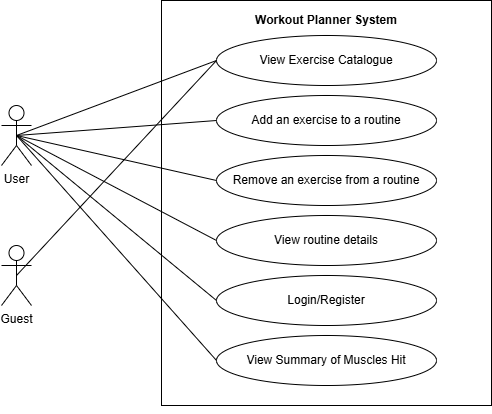

The diagram above was exported from draw.io. Its source (the exported page's mxGraphModel, read from the mxfile embedded in the PNG):
<mxGraphModel dx="756" dy="400" grid="1" gridSize="10" guides="1" tooltips="1" connect="1" arrows="1" fold="1" page="1" pageScale="1" pageWidth="850" pageHeight="1100" math="0" shadow="0">
  <root>
    <mxCell id="0" />
    <mxCell id="1" parent="0" />
    <mxCell id="51QEPz9WS0Qymyf7y3Ub-1" value="User" style="shape=umlActor;verticalLabelPosition=bottom;verticalAlign=top;html=1;outlineConnect=0;" vertex="1" parent="1">
      <mxGeometry x="160" y="130" width="30" height="60" as="geometry" />
    </mxCell>
    <mxCell id="51QEPz9WS0Qymyf7y3Ub-3" value="" style="rounded=0;whiteSpace=wrap;html=1;fillColor=none;" vertex="1" parent="1">
      <mxGeometry x="320" y="25" width="330" height="405" as="geometry" />
    </mxCell>
    <mxCell id="51QEPz9WS0Qymyf7y3Ub-4" value="&lt;b&gt;Workout Planner System&lt;/b&gt;" style="text;html=1;align=center;verticalAlign=middle;whiteSpace=wrap;rounded=0;" vertex="1" parent="1">
      <mxGeometry x="330" y="30" width="310" height="30" as="geometry" />
    </mxCell>
    <mxCell id="51QEPz9WS0Qymyf7y3Ub-5" value="View Exercise Catalogue" style="ellipse;whiteSpace=wrap;html=1;" vertex="1" parent="1">
      <mxGeometry x="375" y="60" width="220" height="50" as="geometry" />
    </mxCell>
    <mxCell id="51QEPz9WS0Qymyf7y3Ub-8" value="Add an exercise to a routine" style="ellipse;whiteSpace=wrap;html=1;" vertex="1" parent="1">
      <mxGeometry x="375" y="120" width="220" height="50" as="geometry" />
    </mxCell>
    <mxCell id="51QEPz9WS0Qymyf7y3Ub-9" value="Remove an exercise from a routine" style="ellipse;whiteSpace=wrap;html=1;" vertex="1" parent="1">
      <mxGeometry x="375" y="180" width="220" height="50" as="geometry" />
    </mxCell>
    <mxCell id="51QEPz9WS0Qymyf7y3Ub-10" value="View routine details" style="ellipse;whiteSpace=wrap;html=1;" vertex="1" parent="1">
      <mxGeometry x="375" y="240" width="220" height="50" as="geometry" />
    </mxCell>
    <mxCell id="51QEPz9WS0Qymyf7y3Ub-11" value="Login/Register" style="ellipse;whiteSpace=wrap;html=1;" vertex="1" parent="1">
      <mxGeometry x="375" y="300" width="220" height="50" as="geometry" />
    </mxCell>
    <mxCell id="51QEPz9WS0Qymyf7y3Ub-12" value="View Summary of Muscles Hit" style="ellipse;whiteSpace=wrap;html=1;" vertex="1" parent="1">
      <mxGeometry x="375" y="360" width="220" height="50" as="geometry" />
    </mxCell>
    <mxCell id="51QEPz9WS0Qymyf7y3Ub-15" value="Guest" style="shape=umlActor;verticalLabelPosition=bottom;verticalAlign=top;html=1;outlineConnect=0;" vertex="1" parent="1">
      <mxGeometry x="160" y="270" width="30" height="60" as="geometry" />
    </mxCell>
    <mxCell id="51QEPz9WS0Qymyf7y3Ub-18" value="" style="endArrow=none;html=1;rounded=0;entryX=0;entryY=0.5;entryDx=0;entryDy=0;exitX=0.5;exitY=0.5;exitDx=0;exitDy=0;exitPerimeter=0;" edge="1" parent="1" source="51QEPz9WS0Qymyf7y3Ub-15" target="51QEPz9WS0Qymyf7y3Ub-5">
      <mxGeometry width="50" height="50" relative="1" as="geometry">
        <mxPoint x="300" y="290" as="sourcePoint" />
        <mxPoint x="350" y="240" as="targetPoint" />
      </mxGeometry>
    </mxCell>
    <mxCell id="51QEPz9WS0Qymyf7y3Ub-19" value="" style="endArrow=none;html=1;rounded=0;exitX=0.5;exitY=0.5;exitDx=0;exitDy=0;exitPerimeter=0;entryX=0;entryY=0.5;entryDx=0;entryDy=0;" edge="1" parent="1" source="51QEPz9WS0Qymyf7y3Ub-1" target="51QEPz9WS0Qymyf7y3Ub-5">
      <mxGeometry width="50" height="50" relative="1" as="geometry">
        <mxPoint x="300" y="290" as="sourcePoint" />
        <mxPoint x="350" y="240" as="targetPoint" />
      </mxGeometry>
    </mxCell>
    <mxCell id="51QEPz9WS0Qymyf7y3Ub-20" value="" style="endArrow=none;html=1;rounded=0;exitX=0.5;exitY=0.5;exitDx=0;exitDy=0;exitPerimeter=0;entryX=0;entryY=0.5;entryDx=0;entryDy=0;" edge="1" parent="1" source="51QEPz9WS0Qymyf7y3Ub-1" target="51QEPz9WS0Qymyf7y3Ub-8">
      <mxGeometry width="50" height="50" relative="1" as="geometry">
        <mxPoint x="300" y="290" as="sourcePoint" />
        <mxPoint x="350" y="240" as="targetPoint" />
      </mxGeometry>
    </mxCell>
    <mxCell id="51QEPz9WS0Qymyf7y3Ub-21" value="" style="endArrow=none;html=1;rounded=0;exitX=0.5;exitY=0.5;exitDx=0;exitDy=0;exitPerimeter=0;entryX=0;entryY=0.5;entryDx=0;entryDy=0;" edge="1" parent="1" source="51QEPz9WS0Qymyf7y3Ub-1" target="51QEPz9WS0Qymyf7y3Ub-9">
      <mxGeometry width="50" height="50" relative="1" as="geometry">
        <mxPoint x="300" y="290" as="sourcePoint" />
        <mxPoint x="350" y="240" as="targetPoint" />
      </mxGeometry>
    </mxCell>
    <mxCell id="51QEPz9WS0Qymyf7y3Ub-22" value="" style="endArrow=none;html=1;rounded=0;exitX=0.5;exitY=0.5;exitDx=0;exitDy=0;exitPerimeter=0;entryX=0;entryY=0.5;entryDx=0;entryDy=0;" edge="1" parent="1" source="51QEPz9WS0Qymyf7y3Ub-1" target="51QEPz9WS0Qymyf7y3Ub-10">
      <mxGeometry width="50" height="50" relative="1" as="geometry">
        <mxPoint x="300" y="290" as="sourcePoint" />
        <mxPoint x="350" y="240" as="targetPoint" />
      </mxGeometry>
    </mxCell>
    <mxCell id="51QEPz9WS0Qymyf7y3Ub-23" value="" style="endArrow=none;html=1;rounded=0;entryX=0;entryY=0.5;entryDx=0;entryDy=0;exitX=0.5;exitY=0.5;exitDx=0;exitDy=0;exitPerimeter=0;" edge="1" parent="1" source="51QEPz9WS0Qymyf7y3Ub-1" target="51QEPz9WS0Qymyf7y3Ub-11">
      <mxGeometry width="50" height="50" relative="1" as="geometry">
        <mxPoint x="300" y="290" as="sourcePoint" />
        <mxPoint x="350" y="240" as="targetPoint" />
      </mxGeometry>
    </mxCell>
    <mxCell id="51QEPz9WS0Qymyf7y3Ub-24" style="edgeStyle=orthogonalEdgeStyle;rounded=0;orthogonalLoop=1;jettySize=auto;html=1;exitX=0.5;exitY=1;exitDx=0;exitDy=0;" edge="1" parent="1" source="51QEPz9WS0Qymyf7y3Ub-3" target="51QEPz9WS0Qymyf7y3Ub-3">
      <mxGeometry relative="1" as="geometry" />
    </mxCell>
    <mxCell id="51QEPz9WS0Qymyf7y3Ub-25" value="" style="endArrow=none;html=1;rounded=0;entryX=0;entryY=0.5;entryDx=0;entryDy=0;exitX=0.5;exitY=0.5;exitDx=0;exitDy=0;exitPerimeter=0;" edge="1" parent="1" source="51QEPz9WS0Qymyf7y3Ub-1" target="51QEPz9WS0Qymyf7y3Ub-12">
      <mxGeometry width="50" height="50" relative="1" as="geometry">
        <mxPoint x="360" y="250" as="sourcePoint" />
        <mxPoint x="410" y="200" as="targetPoint" />
      </mxGeometry>
    </mxCell>
  </root>
</mxGraphModel>